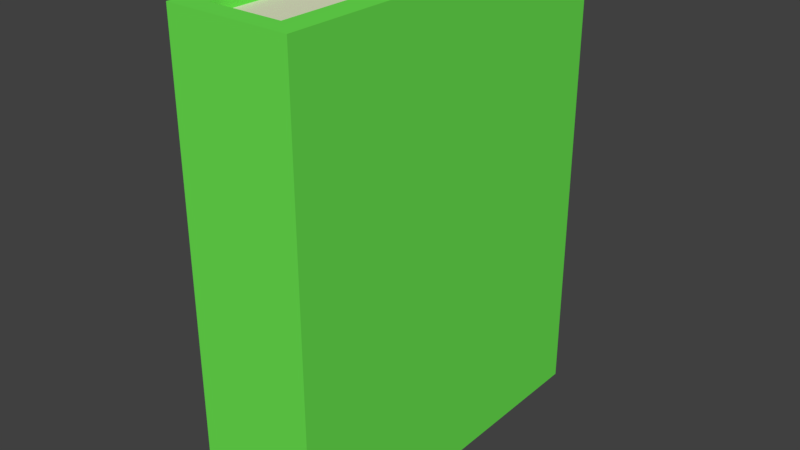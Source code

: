 # Source: book.blend  (saved by Blender 2.79.0; exported with 4.5.12 LTS)
import bpy
from mathutils import Matrix  # noqa: F401  (used for matrix-valued properties, if any)

bpy.ops.wm.read_factory_settings(use_empty=True)
scene = bpy.context.scene
scene.name = 'Scene'

# ---- collections
col_collection_1 = bpy.data.collections.new('Collection 1'); scene.collection.children.link(col_collection_1)

# ---- materials (node trees are filled in below, after node groups)
mat_material_003 = bpy.data.materials.new('Material.003')
mat_material_003.alpha_threshold = 0.0
mat_material_003.use_transparent_shadow = False
mat_material_003.diffuse_color = (0.1503, 0.8, 0.08235, 1.0)
mat_material_003.roughness = 0.5
mat_material_001 = bpy.data.materials.new('Material.001')
mat_material_001.alpha_threshold = 0.0
mat_material_001.use_transparent_shadow = False
mat_material_001.diffuse_color = (0.7649, 0.8, 0.5642, 1.0)
mat_material_001.roughness = 0.5

# ---- material node trees

# ---- world
world_world = bpy.data.worlds.new('World'); scene.world = world_world
world_world.color = (0.05088, 0.05088, 0.05088)
world_world.use_sun_shadow = False
world_world.sun_shadow_jitter_overblur = 0.0
world_world.cycles.sampling_method = 'MANUAL'

# ---- meshes
me_cube_002 = bpy.data.meshes.new('Cube.002')
me_cube_002.from_pydata([(-0.02045, -0.09167, 0.0), (-0.02045, -0.09167, 0.2798), (-0.02045, 0.1017, 0.0), (-0.02045, 0.1017, 0.2798), (0.02045, -0.09167, 0.0), (0.02045, -0.09167, 0.2798), (0.03393, 0.1017, 0.0), (0.03393, 0.1017, 0.2798), (-0.03393, 0.1017, 0.0), (-0.03393, -0.1017, 0.0), (-0.03393, -0.1017, 0.2798), (-0.03393, 0.1017, 0.2798), (0.02045, 0.1017, 0.2798), (0.02045, 0.1017, 0.0), (0.03393, -0.1017, 0.0), (0.03393, -0.1017, 0.2798), (0.02004, 0.09606, 0.0), (-0.02004, 0.09606, 0.0), (-0.02004, 0.09606, 0.2742), (0.02004, 0.09606, 0.2742), (-0.02004, -0.08985, 0.0), (-0.02004, -0.08985, 0.2742), (0.02004, -0.08985, 0.0), (0.02004, -0.08985, 0.2742)], [], [(9, 10, 11, 8), (5, 12, 19, 23), (6, 7, 15, 14), (14, 15, 10, 9), (1, 5, 23, 21), (0, 2, 17, 20), (2, 0, 9, 8), (1, 3, 11, 10), (3, 2, 8, 11), (13, 12, 7, 6), (4, 13, 6, 14), (12, 5, 15, 7), (0, 4, 14, 9), (5, 1, 10, 15), (17, 18, 19, 16), (17, 16, 22, 20), (19, 18, 21, 23), (12, 13, 16, 19), (3, 1, 21, 18), (4, 0, 20, 22), (13, 4, 22, 16), (2, 3, 18, 17)])
me_cube_002.polygons.foreach_set('material_index', [0, 0, 0, 0, 0, 0, 0, 0, 0, 0, 0, 0, 0, 0, 1, 1, 1, 0, 0, 0, 0, 0])
me_cube_002.materials.append(mat_material_003)
me_cube_002.materials.append(mat_material_001)
me_cube_002.use_remesh_preserve_volume = False
me_cube_002.use_remesh_preserve_attributes = False
me_cube_002.use_mirror_vertex_groups = False
me_cube_002.update()

# ---- objects
ob_book2 = bpy.data.objects.new('book2', me_cube_002)

# ---- transforms, parenting, visibility, modifiers, constraints
ob_book2.location = (0.0, 0.0, 0.0)
ob_book2.scale = (1.0, 1.033, 0.9333)
ob_book2.lineart.crease_threshold = 0.0

# ---- collection membership
col_collection_1.objects.link(ob_book2)

# ---- scene / render settings (as saved in the file)
scene.frame_start = 1; scene.frame_end = 250; scene.frame_set(1)
scene.render.engine = 'BLENDER_EEVEE_NEXT'
scene.render.resolution_percentage = 50
scene.render.dither_intensity = 0.0
scene.cycles.use_denoising = False
scene.cycles.samples = 128
scene.cycles.sampling_pattern = 'TABULATED_SOBOL'
scene.cycles.use_adaptive_sampling = False
scene.cycles.use_light_tree = False
scene.cycles.blur_glossy = 0.0
scene.cycles.sample_clamp_indirect = 0.0
scene.view_settings.view_transform = 'Standard'
bpy.context.view_layer.update()

# ---- added for rendering (the .blend has no active camera and no usable light): camera, sun
cam_auto = bpy.data.cameras.new('AutoCamera')
cam_auto.lens = 50.0
cam_auto.sensor_width = 36.0
cam_auto.clip_end = 1000.0
ob_auto_camera = bpy.data.objects.new('AutoCamera', cam_auto)
scene.collection.objects.link(ob_auto_camera)
ob_auto_camera.location = (0.316332, -0.379598, 0.38363)
ob_auto_camera.rotation_euler = (1.09748, -7.21219e-08, 0.694738)
scene.camera = ob_auto_camera
light_auto_sun = bpy.data.lights.new('AutoSun', 'SUN')
light_auto_sun.energy = 3.0
light_auto_sun.angle = 0.0523599
ob_auto_sun = bpy.data.objects.new('AutoSun', light_auto_sun)
scene.collection.objects.link(ob_auto_sun)
ob_auto_sun.rotation_euler = (0.872665, 0.174533, 0.523599)
bpy.context.view_layer.update()
